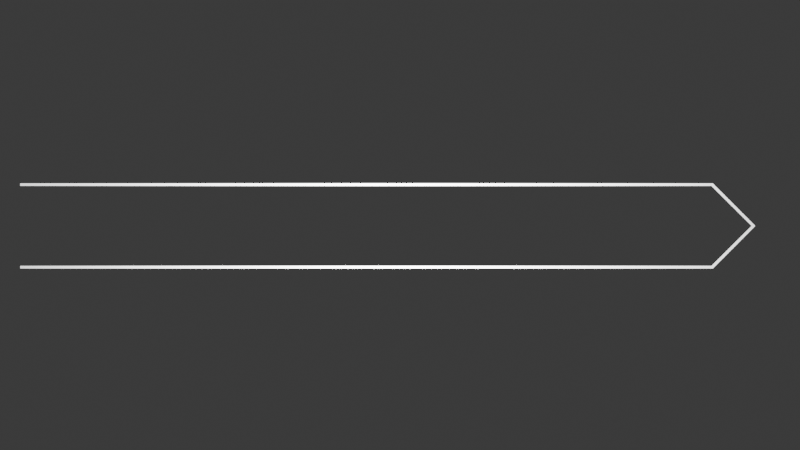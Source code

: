 # Source: HealthBar.blend  (saved by Blender 4.5.90; exported with 4.5.12 LTS)
import bpy
from mathutils import Matrix  # noqa: F401  (used for matrix-valued properties, if any)

bpy.ops.wm.read_factory_settings(use_empty=True)
scene = bpy.context.scene
scene.name = 'Scene'

# ---- collections
col_collection = bpy.data.collections.new('Collection'); scene.collection.children.link(col_collection)

# ---- world
world_world = bpy.data.worlds.new('World'); scene.world = world_world
world_world.use_nodes = True; world_world.node_tree.nodes.clear()
_N = world_world.node_tree.nodes; _L = world_world.node_tree.links
n0 = _N.new('ShaderNodeOutputWorld'); n0.name = 'World Output'; n0.location = (200, 100)
n1 = _N.new('ShaderNodeBackground'); n1.name = 'Background'; n1.location = (-200, 100)
n1.inputs[0].default_value = (0.05088, 0.05088, 0.05088, 1.0)
_L.new(n1.outputs[0], n0.inputs[0])
n0.is_active_output = True
world_world.color = (0.05088, 0.05088, 0.05088)
world_world.sun_shadow_jitter_overblur = 0.0

# ---- cameras
cam_camera_001 = bpy.data.cameras.new('Camera.001')

# ---- lights
light_point = bpy.data.lights.new('Point', 'POINT')
light_point.energy = 2405.0

# ---- meshes
me_plane_012 = bpy.data.meshes.new('Plane.012')
me_plane_012.from_pydata([(2.871, 0.3608, 0.01), (2.871, -0.3774, 0.01), (3.241, -0.008311, 0.01), (2.882, 0.3835, 0.01), (2.883, -0.4001, 0.01), (3.274, -0.008311, 0.01), (-3.5, 0.3608, 0.01), (-3.5, -0.3774, 0.01), (-3.5, 0.3835, 0.01), (-3.5, -0.4001, 0.01)], [], [(2, 5, 3, 0), (1, 4, 5, 2), (0, 3, 8, 6), (4, 1, 7, 9)])
_uv = me_plane_012.uv_layers.new(name='UVMap')
_uv.uv.foreach_set('vector', [0.0, 0.0, 0.0, 0.0, 0.0, 0.0, 0.0, 0.0, 0.0, 0.0, 0.0, 0.0, 0.0, 0.0, 0.0, 0.0, 0.0, 0.0, 0.0, 0.0, 0.0, 0.0, 0.0, 0.0, 0.0, 0.0, 0.0, 0.0, 0.0, 0.0, 0.0, 0.0])
me_plane_012.update()
me_plane_002 = bpy.data.meshes.new('Plane.002')
me_plane_002.from_pydata([(-3.5, -0.2366, 0.01), (-3.5, 0.22, 0.01), (2.958, 0.06415, 0.01), (2.958, -0.08077, 0.01), (2.991, 0.01821, 0.01), (2.991, -0.03483, 0.01), (2.854, -0.1641, 0.01), (2.764, -0.1341, 0.01), (2.637, -0.2366, 0.01), (2.809, -0.1846, 0.01), (2.792, -0.1995, 0.01), (2.775, -0.2039, 0.01), (2.745, -0.1844, 0.01), (2.779, -0.1745, 0.01), (2.761, -0.1995, 0.01), (2.712, -0.226, 0.01), (2.7, -0.2214, 0.01), (2.739, -0.2161, 0.01), (2.637, 0.22, 0.01), (2.764, 0.1175, 0.01), (2.854, 0.1475, 0.01), (2.7, 0.2048, 0.01), (2.712, 0.2094, 0.01), (2.739, 0.1995, 0.01), (2.779, 0.1579, 0.01), (2.745, 0.1678, 0.01), (2.761, 0.1828, 0.01), (2.792, 0.1829, 0.01), (2.809, 0.168, 0.01), (2.775, 0.1873, 0.01)], [], [(6, 9, 11, 10), (9, 13, 14, 11), (7, 12, 14, 13), (12, 16, 17, 14), (8, 15, 17, 16), (15, 10, 11, 17), (11, 14, 17), (18, 21, 23, 22), (21, 25, 26, 23), (19, 24, 26, 25), (24, 28, 29, 26), (20, 27, 29, 28), (27, 22, 23, 29), (23, 26, 29), (3, 5, 4, 2, 20, 28, 24, 19, 7, 13, 9, 6), (8, 16, 12, 7, 19, 25, 21, 18, 1, 0)])
_uv = me_plane_002.uv_layers.new(name='UVMap')
_uv.uv.foreach_set('vector', [0.0, 0.0, 0.0, 0.0, 0.0, 0.0, 0.0, 0.0, 0.0, 0.0, 0.0, 0.0, 0.0, 0.0, 0.0, 0.0, 0.0, 0.0, 0.0, 0.0, 0.0, 0.0, 0.0, 0.0, 0.0, 0.0, 0.0, 0.0, 0.0, 0.0, 0.0, 0.0, 0.0, 0.0, 0.0, 0.0, 0.0, 0.0, 0.0, 0.0, 0.0, 0.0, 0.0, 0.0, 0.0, 0.0, 0.0, 0.0, 0.0, 0.0, 0.0, 0.0, 0.0, 0.0, 0.0, 0.0, 0.0, 0.0, 0.0, 0.0, 0.0, 0.0, 0.0, 0.0, 0.0, 0.0, 0.0, 0.0, 0.0, 0.0, 0.0, 0.0, 0.0, 0.0, 0.0, 0.0, 0.0, 0.0, 0.0, 0.0, 0.0, 0.0, 0.0, 0.0, 0.0, 0.0, 0.0, 0.0, 0.0, 0.0, 0.0, 0.0, 0.0, 0.0, 0.0, 0.0, 0.0, 0.0, 0.0, 0.0, 0.0, 0.0, 0.0, 0.0, 0.0, 0.0, 0.0, 0.0, 0.0, 0.0, 0.0, 0.0, 0.0, 0.0, 0.0, 0.0, 0.0, 0.0, 0.0, 0.0, 0.0, 0.0, 0.0, 0.0, 0.0, 0.0, 0.0, 0.0, 0.0, 0.0, 0.0, 0.0, 0.0, 0.0, 0.0, 0.0, 0.0, 0.0, 0.0, 0.0, 0.0, 0.0, 0.0, 0.0, 0.0, 0.0, 0.0, 0.0, 0.0, 0.0, 0.0, 0.0])
me_plane_002.update()

# ---- objects
ob_camera = bpy.data.objects.new('Camera', cam_camera_001)
ob_point = bpy.data.objects.new('Point', light_point)
ob_plane = bpy.data.objects.new('Plane', me_plane_012)
ob_plane_001 = bpy.data.objects.new('Plane.001', me_plane_002)

# ---- transforms, parenting, visibility, modifiers, constraints
ob_camera.location = (0.0, 0.0, 10.25)
ob_point.location = (0.0, 0.0, 1.817)
ob_plane.location = (0.0, 0.0, 0.0)
ob_plane_001.location = (0.0, -10.0, 0.0)

# ---- collection membership
col_collection.objects.link(ob_camera)
col_collection.objects.link(ob_point)
col_collection.objects.link(ob_plane)
col_collection.objects.link(ob_plane_001)

# ---- scene / render settings (as saved in the file)
scene.camera = ob_camera
scene.frame_start = 1; scene.frame_end = 250; scene.frame_set(1)
scene.render.engine = 'BLENDER_EEVEE_NEXT'
scene.render.film_transparent = True
bpy.context.view_layer.update()
